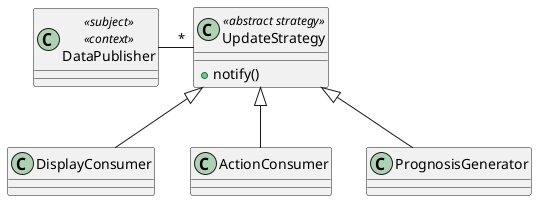

The diagram above was rendered by PlantUML. Its source (embedded in the PNG):
@startuml
class DataPublisher <<subject>> <<context>>
class UpdateStrategy <<abstract strategy>>
UpdateStrategy : +notify()

DataPublisher - "*" UpdateStrategy
UpdateStrategy <|-- DisplayConsumer
UpdateStrategy <|-- ActionConsumer
UpdateStrategy <|-- PrognosisGenerator

@enduml